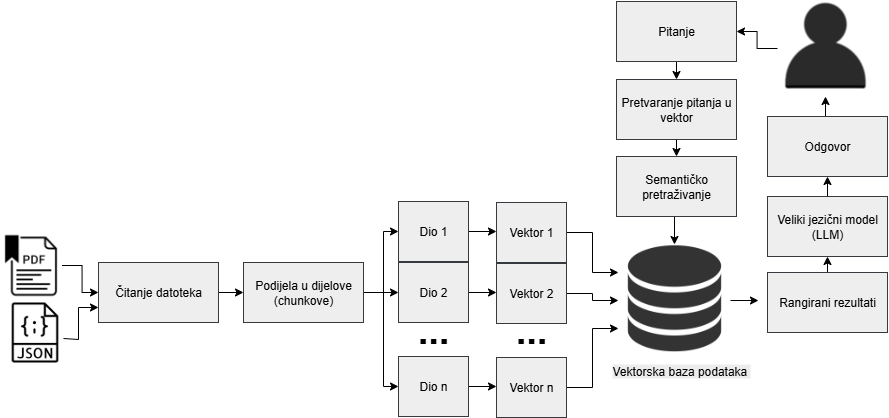

The diagram above was exported from draw.io. Its source (the exported page's mxGraphModel, read from the mxfile embedded in the PNG):
<mxGraphModel dx="1489" dy="1914" grid="1" gridSize="10" guides="1" tooltips="1" connect="1" arrows="1" fold="1" page="1" pageScale="1" pageWidth="850" pageHeight="1100" math="0" shadow="0">
  <root>
    <mxCell id="0" />
    <mxCell id="1" parent="0" />
    <mxCell id="Tb-QyksEo3rW9eJfQlah-49" style="edgeStyle=orthogonalEdgeStyle;rounded=0;orthogonalLoop=1;jettySize=auto;html=1;exitX=1;exitY=0.5;exitDx=0;exitDy=0;entryX=0;entryY=0.5;entryDx=0;entryDy=0;" parent="1" source="Tb-QyksEo3rW9eJfQlah-4" target="Tb-QyksEo3rW9eJfQlah-5" edge="1">
      <mxGeometry relative="1" as="geometry" />
    </mxCell>
    <mxCell id="Tb-QyksEo3rW9eJfQlah-4" value="Čitanje datoteka" style="rounded=0;whiteSpace=wrap;html=1;fillColor=#eeeeee;strokeColor=#36393d;" parent="1" vertex="1">
      <mxGeometry x="280" y="236" width="120" height="60" as="geometry" />
    </mxCell>
    <mxCell id="Tb-QyksEo3rW9eJfQlah-50" style="edgeStyle=orthogonalEdgeStyle;rounded=0;orthogonalLoop=1;jettySize=auto;html=1;exitX=1;exitY=0.5;exitDx=0;exitDy=0;entryX=0;entryY=0.5;entryDx=0;entryDy=0;" parent="1" source="Tb-QyksEo3rW9eJfQlah-5" target="Tb-QyksEo3rW9eJfQlah-6" edge="1">
      <mxGeometry relative="1" as="geometry">
        <Array as="points">
          <mxPoint x="565" y="266" />
          <mxPoint x="565" y="205" />
        </Array>
      </mxGeometry>
    </mxCell>
    <mxCell id="Tb-QyksEo3rW9eJfQlah-51" style="edgeStyle=orthogonalEdgeStyle;rounded=0;orthogonalLoop=1;jettySize=auto;html=1;exitX=1;exitY=0.5;exitDx=0;exitDy=0;entryX=0;entryY=0.5;entryDx=0;entryDy=0;" parent="1" source="Tb-QyksEo3rW9eJfQlah-5" target="Tb-QyksEo3rW9eJfQlah-8" edge="1">
      <mxGeometry relative="1" as="geometry" />
    </mxCell>
    <mxCell id="Tb-QyksEo3rW9eJfQlah-52" style="edgeStyle=orthogonalEdgeStyle;rounded=0;orthogonalLoop=1;jettySize=auto;html=1;exitX=1;exitY=0.5;exitDx=0;exitDy=0;entryX=0;entryY=0.5;entryDx=0;entryDy=0;" parent="1" source="Tb-QyksEo3rW9eJfQlah-5" target="Tb-QyksEo3rW9eJfQlah-10" edge="1">
      <mxGeometry relative="1" as="geometry">
        <Array as="points">
          <mxPoint x="565" y="266" />
          <mxPoint x="565" y="360" />
        </Array>
      </mxGeometry>
    </mxCell>
    <mxCell id="Tb-QyksEo3rW9eJfQlah-5" value="Podijela u dijelove (chunkove)" style="rounded=0;whiteSpace=wrap;html=1;fillColor=#eeeeee;strokeColor=#36393d;" parent="1" vertex="1">
      <mxGeometry x="425" y="236" width="120" height="60" as="geometry" />
    </mxCell>
    <mxCell id="Tb-QyksEo3rW9eJfQlah-53" style="edgeStyle=orthogonalEdgeStyle;rounded=0;orthogonalLoop=1;jettySize=auto;html=1;exitX=1;exitY=0.5;exitDx=0;exitDy=0;entryX=0;entryY=0.5;entryDx=0;entryDy=0;" parent="1" source="Tb-QyksEo3rW9eJfQlah-6" target="Tb-QyksEo3rW9eJfQlah-14" edge="1">
      <mxGeometry relative="1" as="geometry" />
    </mxCell>
    <mxCell id="Tb-QyksEo3rW9eJfQlah-6" value="Dio 1" style="rounded=0;whiteSpace=wrap;html=1;fillColor=#eeeeee;strokeColor=#36393d;" parent="1" vertex="1">
      <mxGeometry x="580" y="175" width="70" height="60" as="geometry" />
    </mxCell>
    <mxCell id="Tb-QyksEo3rW9eJfQlah-55" style="edgeStyle=orthogonalEdgeStyle;rounded=0;orthogonalLoop=1;jettySize=auto;html=1;exitX=1;exitY=0.5;exitDx=0;exitDy=0;entryX=0;entryY=0.5;entryDx=0;entryDy=0;" parent="1" source="Tb-QyksEo3rW9eJfQlah-8" target="Tb-QyksEo3rW9eJfQlah-15" edge="1">
      <mxGeometry relative="1" as="geometry" />
    </mxCell>
    <mxCell id="Tb-QyksEo3rW9eJfQlah-8" value="Dio 2" style="rounded=0;whiteSpace=wrap;html=1;fillColor=#eeeeee;strokeColor=#36393d;" parent="1" vertex="1">
      <mxGeometry x="580" y="236" width="70" height="60" as="geometry" />
    </mxCell>
    <mxCell id="Tb-QyksEo3rW9eJfQlah-56" style="edgeStyle=orthogonalEdgeStyle;rounded=0;orthogonalLoop=1;jettySize=auto;html=1;exitX=1;exitY=0.5;exitDx=0;exitDy=0;entryX=0;entryY=0.5;entryDx=0;entryDy=0;" parent="1" source="Tb-QyksEo3rW9eJfQlah-10" target="Tb-QyksEo3rW9eJfQlah-16" edge="1">
      <mxGeometry relative="1" as="geometry" />
    </mxCell>
    <mxCell id="Tb-QyksEo3rW9eJfQlah-10" value="Dio n" style="rounded=0;whiteSpace=wrap;html=1;fillColor=#eeeeee;strokeColor=#36393d;" parent="1" vertex="1">
      <mxGeometry x="580" y="330" width="70" height="60" as="geometry" />
    </mxCell>
    <mxCell id="Tb-QyksEo3rW9eJfQlah-13" value="&lt;b&gt;&lt;font style=&quot;font-size: 38px;&quot;&gt;...&lt;/font&gt;&lt;/b&gt;" style="text;html=1;align=center;verticalAlign=middle;whiteSpace=wrap;rounded=0;" parent="1" vertex="1">
      <mxGeometry x="585" y="289" width="60" height="30" as="geometry" />
    </mxCell>
    <mxCell id="Tb-QyksEo3rW9eJfQlah-70" style="edgeStyle=orthogonalEdgeStyle;rounded=0;orthogonalLoop=1;jettySize=auto;html=1;exitX=1;exitY=0.5;exitDx=0;exitDy=0;entryX=0;entryY=0.25;entryDx=0;entryDy=0;" parent="1" source="Tb-QyksEo3rW9eJfQlah-14" target="Tb-QyksEo3rW9eJfQlah-28" edge="1">
      <mxGeometry relative="1" as="geometry" />
    </mxCell>
    <mxCell id="Tb-QyksEo3rW9eJfQlah-14" value="Vektor 1" style="rounded=0;whiteSpace=wrap;html=1;fillColor=#eeeeee;strokeColor=#36393d;" parent="1" vertex="1">
      <mxGeometry x="678" y="176" width="70" height="60" as="geometry" />
    </mxCell>
    <mxCell id="Tb-QyksEo3rW9eJfQlah-72" style="edgeStyle=orthogonalEdgeStyle;rounded=0;orthogonalLoop=1;jettySize=auto;html=1;exitX=1;exitY=0.5;exitDx=0;exitDy=0;entryX=0;entryY=0.5;entryDx=0;entryDy=0;" parent="1" source="Tb-QyksEo3rW9eJfQlah-15" target="Tb-QyksEo3rW9eJfQlah-28" edge="1">
      <mxGeometry relative="1" as="geometry" />
    </mxCell>
    <mxCell id="Tb-QyksEo3rW9eJfQlah-15" value="Vektor 2" style="rounded=0;whiteSpace=wrap;html=1;fillColor=#eeeeee;strokeColor=#36393d;" parent="1" vertex="1">
      <mxGeometry x="678" y="237" width="70" height="60" as="geometry" />
    </mxCell>
    <mxCell id="Tb-QyksEo3rW9eJfQlah-59" style="edgeStyle=orthogonalEdgeStyle;rounded=0;orthogonalLoop=1;jettySize=auto;html=1;exitX=1;exitY=0.5;exitDx=0;exitDy=0;entryX=0;entryY=0.75;entryDx=0;entryDy=0;" parent="1" source="Tb-QyksEo3rW9eJfQlah-16" target="Tb-QyksEo3rW9eJfQlah-28" edge="1">
      <mxGeometry relative="1" as="geometry" />
    </mxCell>
    <mxCell id="Tb-QyksEo3rW9eJfQlah-16" value="Vektor n" style="rounded=0;whiteSpace=wrap;html=1;fillColor=#eeeeee;strokeColor=#36393d;" parent="1" vertex="1">
      <mxGeometry x="678" y="331" width="70" height="60" as="geometry" />
    </mxCell>
    <mxCell id="Tb-QyksEo3rW9eJfQlah-17" value="&lt;b&gt;&lt;font style=&quot;font-size: 38px;&quot;&gt;...&lt;/font&gt;&lt;/b&gt;" style="text;html=1;align=center;verticalAlign=middle;whiteSpace=wrap;rounded=0;" parent="1" vertex="1">
      <mxGeometry x="683" y="289" width="60" height="30" as="geometry" />
    </mxCell>
    <mxCell id="Tb-QyksEo3rW9eJfQlah-61" style="edgeStyle=orthogonalEdgeStyle;rounded=0;orthogonalLoop=1;jettySize=auto;html=1;exitX=0.5;exitY=0;exitDx=0;exitDy=0;entryX=0.5;entryY=1;entryDx=0;entryDy=0;" parent="1" source="Tb-QyksEo3rW9eJfQlah-18" target="Tb-QyksEo3rW9eJfQlah-21" edge="1">
      <mxGeometry relative="1" as="geometry" />
    </mxCell>
    <mxCell id="Tb-QyksEo3rW9eJfQlah-18" value="Rangirani rezultati" style="rounded=0;whiteSpace=wrap;html=1;fillColor=#eeeeee;strokeColor=#36393d;" parent="1" vertex="1">
      <mxGeometry x="949" y="246" width="120" height="60" as="geometry" />
    </mxCell>
    <mxCell id="Tb-QyksEo3rW9eJfQlah-67" style="edgeStyle=orthogonalEdgeStyle;rounded=0;orthogonalLoop=1;jettySize=auto;html=1;exitX=0.5;exitY=1;exitDx=0;exitDy=0;entryX=0.5;entryY=0;entryDx=0;entryDy=0;" parent="1" source="Tb-QyksEo3rW9eJfQlah-20" target="Tb-QyksEo3rW9eJfQlah-24" edge="1">
      <mxGeometry relative="1" as="geometry" />
    </mxCell>
    <mxCell id="Tb-QyksEo3rW9eJfQlah-20" value="Pretvaranje pitanja u vektor" style="rounded=0;whiteSpace=wrap;html=1;fillColor=#eeeeee;strokeColor=#36393d;" parent="1" vertex="1">
      <mxGeometry x="798" y="53" width="120" height="60" as="geometry" />
    </mxCell>
    <mxCell id="Tb-QyksEo3rW9eJfQlah-63" style="edgeStyle=orthogonalEdgeStyle;rounded=0;orthogonalLoop=1;jettySize=auto;html=1;exitX=0.5;exitY=0;exitDx=0;exitDy=0;entryX=0.5;entryY=1;entryDx=0;entryDy=0;" parent="1" source="Tb-QyksEo3rW9eJfQlah-21" target="Tb-QyksEo3rW9eJfQlah-22" edge="1">
      <mxGeometry relative="1" as="geometry" />
    </mxCell>
    <mxCell id="Tb-QyksEo3rW9eJfQlah-21" value="Veliki jezični model (LLM)" style="rounded=0;whiteSpace=wrap;html=1;fillColor=#eeeeee;strokeColor=#36393d;" parent="1" vertex="1">
      <mxGeometry x="949" y="170" width="120" height="60" as="geometry" />
    </mxCell>
    <mxCell id="Tb-QyksEo3rW9eJfQlah-71" style="edgeStyle=orthogonalEdgeStyle;rounded=0;orthogonalLoop=1;jettySize=auto;html=1;exitX=0.5;exitY=0;exitDx=0;exitDy=0;entryX=0.5;entryY=1;entryDx=0;entryDy=0;" parent="1" source="Tb-QyksEo3rW9eJfQlah-22" target="Tb-QyksEo3rW9eJfQlah-29" edge="1">
      <mxGeometry relative="1" as="geometry" />
    </mxCell>
    <mxCell id="Tb-QyksEo3rW9eJfQlah-22" value="Odgovor" style="rounded=0;whiteSpace=wrap;html=1;fillColor=#eeeeee;strokeColor=#36393d;" parent="1" vertex="1">
      <mxGeometry x="949" y="90" width="120" height="60" as="geometry" />
    </mxCell>
    <mxCell id="Tb-QyksEo3rW9eJfQlah-66" style="edgeStyle=orthogonalEdgeStyle;rounded=0;orthogonalLoop=1;jettySize=auto;html=1;exitX=0.5;exitY=1;exitDx=0;exitDy=0;entryX=0.5;entryY=0;entryDx=0;entryDy=0;" parent="1" source="Tb-QyksEo3rW9eJfQlah-23" target="Tb-QyksEo3rW9eJfQlah-20" edge="1">
      <mxGeometry relative="1" as="geometry" />
    </mxCell>
    <mxCell id="Tb-QyksEo3rW9eJfQlah-23" value="Pitanje" style="rounded=0;whiteSpace=wrap;html=1;fillColor=#eeeeee;strokeColor=#36393d;" parent="1" vertex="1">
      <mxGeometry x="798" y="-25" width="120" height="60" as="geometry" />
    </mxCell>
    <mxCell id="Tb-QyksEo3rW9eJfQlah-68" style="edgeStyle=orthogonalEdgeStyle;rounded=0;orthogonalLoop=1;jettySize=auto;html=1;exitX=0.5;exitY=1;exitDx=0;exitDy=0;entryX=0.5;entryY=0;entryDx=0;entryDy=0;" parent="1" source="Tb-QyksEo3rW9eJfQlah-24" target="Tb-QyksEo3rW9eJfQlah-28" edge="1">
      <mxGeometry relative="1" as="geometry" />
    </mxCell>
    <mxCell id="Tb-QyksEo3rW9eJfQlah-24" value="Semantičko pretraživanje" style="rounded=0;whiteSpace=wrap;html=1;fillColor=#eeeeee;strokeColor=#36393d;" parent="1" vertex="1">
      <mxGeometry x="798" y="130" width="120" height="60" as="geometry" />
    </mxCell>
    <mxCell id="Tb-QyksEo3rW9eJfQlah-47" style="edgeStyle=orthogonalEdgeStyle;rounded=0;orthogonalLoop=1;jettySize=auto;html=1;exitX=1;exitY=0.5;exitDx=0;exitDy=0;entryX=0;entryY=0.5;entryDx=0;entryDy=0;" parent="1" source="Tb-QyksEo3rW9eJfQlah-26" target="Tb-QyksEo3rW9eJfQlah-4" edge="1">
      <mxGeometry relative="1" as="geometry" />
    </mxCell>
    <mxCell id="Tb-QyksEo3rW9eJfQlah-26" value="" style="shape=image;verticalLabelPosition=bottom;labelBackgroundColor=default;verticalAlign=top;aspect=fixed;imageAspect=0;image=https://images.icon-icons.com/1196/PNG/512/1490890032-24_82551.png;" parent="1" vertex="1">
      <mxGeometry x="181.5" y="208" width="62" height="62" as="geometry" />
    </mxCell>
    <mxCell id="Tb-QyksEo3rW9eJfQlah-48" style="edgeStyle=orthogonalEdgeStyle;rounded=0;orthogonalLoop=1;jettySize=auto;html=1;exitX=1;exitY=0.5;exitDx=0;exitDy=0;entryX=0;entryY=0.75;entryDx=0;entryDy=0;" parent="1" target="Tb-QyksEo3rW9eJfQlah-4" edge="1">
      <mxGeometry relative="1" as="geometry">
        <mxPoint x="245" y="312" as="sourcePoint" />
        <Array as="points">
          <mxPoint x="245" y="313" />
          <mxPoint x="260" y="313" />
          <mxPoint x="260" y="281" />
        </Array>
      </mxGeometry>
    </mxCell>
    <mxCell id="Tb-QyksEo3rW9eJfQlah-73" style="edgeStyle=orthogonalEdgeStyle;rounded=0;orthogonalLoop=1;jettySize=auto;html=1;exitX=1;exitY=0.5;exitDx=0;exitDy=0;" parent="1" source="Tb-QyksEo3rW9eJfQlah-28" edge="1">
      <mxGeometry relative="1" as="geometry">
        <mxPoint x="940" y="274.02127659574467" as="targetPoint" />
      </mxGeometry>
    </mxCell>
    <mxCell id="Tb-QyksEo3rW9eJfQlah-28" value="" style="shape=image;verticalLabelPosition=bottom;labelBackgroundColor=default;verticalAlign=top;aspect=fixed;imageAspect=0;image=https://images.icon-icons.com/37/PNG/512/database_theapplication_3365.png;" parent="1" vertex="1">
      <mxGeometry x="800" y="218" width="112" height="112" as="geometry" />
    </mxCell>
    <mxCell id="Tb-QyksEo3rW9eJfQlah-65" style="edgeStyle=orthogonalEdgeStyle;rounded=0;orthogonalLoop=1;jettySize=auto;html=1;exitX=0;exitY=0.5;exitDx=0;exitDy=0;entryX=1;entryY=0.5;entryDx=0;entryDy=0;" parent="1" source="Tb-QyksEo3rW9eJfQlah-29" target="Tb-QyksEo3rW9eJfQlah-23" edge="1">
      <mxGeometry relative="1" as="geometry" />
    </mxCell>
    <mxCell id="Tb-QyksEo3rW9eJfQlah-29" value="" style="shape=image;verticalLabelPosition=bottom;labelBackgroundColor=default;verticalAlign=top;aspect=fixed;imageAspect=0;image=https://images.icon-icons.com/1248/PNG/96/user_84308.png;" parent="1" vertex="1">
      <mxGeometry x="959" y="-26" width="96" height="96" as="geometry" />
    </mxCell>
    <mxCell id="Tb-QyksEo3rW9eJfQlah-31" value="&lt;span style=&quot;color: rgb(0, 0, 0); font-family: Helvetica; font-size: 12px; font-style: normal; font-variant-ligatures: normal; font-variant-caps: normal; font-weight: 400; letter-spacing: normal; orphans: 2; text-align: center; text-indent: 0px; text-transform: none; widows: 2; word-spacing: 0px; -webkit-text-stroke-width: 0px; white-space: normal; background-color: rgb(236, 236, 236); text-decoration-thickness: initial; text-decoration-style: initial; text-decoration-color: initial; float: none; display: inline !important;&quot;&gt;Vektorska baza podataka&amp;nbsp;&lt;/span&gt;" style="text;whiteSpace=wrap;html=1;" parent="1" vertex="1">
      <mxGeometry x="792" y="331" width="149" height="40" as="geometry" />
    </mxCell>
    <mxCell id="YbelLpxAa5l4KkYljC81-1" value="" style="shape=image;verticalLabelPosition=bottom;labelBackgroundColor=default;verticalAlign=top;aspect=fixed;imageAspect=0;image=data:image/png,(base64 omitted: 11088 chars);" vertex="1" parent="1">
      <mxGeometry x="186.5" y="276" width="60" height="60" as="geometry" />
    </mxCell>
  </root>
</mxGraphModel>